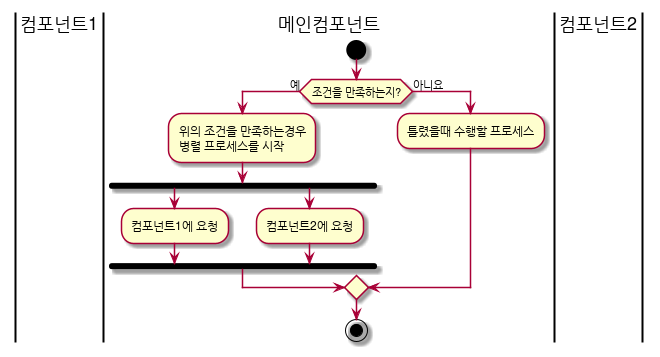

The diagram above was rendered by PlantUML. Its source (embedded in the PNG):
@startuml
skinparam backgroundcolor transparent

|컴포넌트1|
|메인컴포넌트|
|컴포넌트2|

|메인컴포넌트|
start

if (조건을 만족하는지?) then (예)
        :위의 조건을 만족하는경우
        병렬 프로세스를 시작;
        fork
                :컴포넌트1에 요청;
        fork again
                :컴포넌트2에 요청;
        end fork
else (아니요)
        :틀렸을때 수행할 프로세스;
endif

stop
@enduml